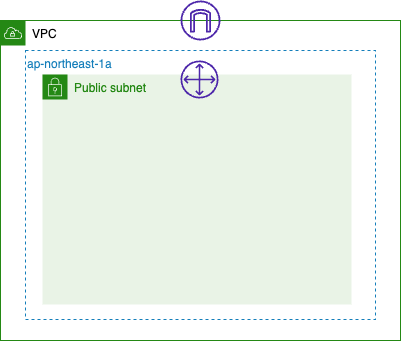

The diagram above was exported from draw.io. Its source (the exported page's mxGraphModel, read from the mxfile embedded in the PNG):
<mxGraphModel dx="1090" dy="641" grid="0" gridSize="10" guides="1" tooltips="1" connect="1" arrows="1" fold="1" page="1" pageScale="1" pageWidth="1390" pageHeight="980" background="#ffffff" math="0" shadow="0">
  <root>
    <mxCell id="0" />
    <mxCell id="1" parent="0" />
    <mxCell id="3" value="&lt;font color=&quot;#000000&quot;&gt;VPC&lt;/font&gt;" style="points=[[0,0],[0.25,0],[0.5,0],[0.75,0],[1,0],[1,0.25],[1,0.5],[1,0.75],[1,1],[0.75,1],[0.5,1],[0.25,1],[0,1],[0,0.75],[0,0.5],[0,0.25]];outlineConnect=0;gradientColor=none;html=1;whiteSpace=wrap;fontSize=12;fontStyle=0;container=1;pointerEvents=0;collapsible=0;recursiveResize=0;shape=mxgraph.aws4.group;grIcon=mxgraph.aws4.group_vpc;strokeColor=#248814;fillColor=none;verticalAlign=top;align=left;spacingLeft=30;fontColor=#AAB7B8;dashed=0;" parent="1" vertex="1">
      <mxGeometry x="266" y="352" width="400" height="320" as="geometry" />
    </mxCell>
    <mxCell id="4" value="ap-northeast-1a" style="fillColor=none;strokeColor=#147EBA;dashed=1;verticalAlign=top;fontStyle=0;fontColor=#147EBA;align=left;" parent="3" vertex="1">
      <mxGeometry x="25" y="30" width="350" height="269" as="geometry" />
    </mxCell>
    <mxCell id="7" value="Public subnet" style="points=[[0,0],[0.25,0],[0.5,0],[0.75,0],[1,0],[1,0.25],[1,0.5],[1,0.75],[1,1],[0.75,1],[0.5,1],[0.25,1],[0,1],[0,0.75],[0,0.5],[0,0.25]];outlineConnect=0;gradientColor=none;html=1;whiteSpace=wrap;fontSize=12;fontStyle=0;container=1;pointerEvents=0;collapsible=0;recursiveResize=0;shape=mxgraph.aws4.group;grIcon=mxgraph.aws4.group_security_group;grStroke=0;strokeColor=#248814;fillColor=#E9F3E6;verticalAlign=top;align=left;spacingLeft=30;fontColor=#248814;dashed=0;" vertex="1" parent="3">
      <mxGeometry x="42" y="54" width="309" height="230" as="geometry" />
    </mxCell>
    <mxCell id="6" value="" style="sketch=0;outlineConnect=0;fontColor=#232F3E;gradientColor=none;fillColor=#4D27AA;strokeColor=none;dashed=0;verticalLabelPosition=bottom;verticalAlign=top;align=center;html=1;fontSize=12;fontStyle=0;aspect=fixed;pointerEvents=1;shape=mxgraph.aws4.customer_gateway;" parent="3" vertex="1">
      <mxGeometry x="180" y="40" width="38" height="38" as="geometry" />
    </mxCell>
    <mxCell id="5" value="" style="sketch=0;outlineConnect=0;fontColor=#232F3E;gradientColor=none;fillColor=#4D27AA;strokeColor=none;dashed=0;verticalLabelPosition=bottom;verticalAlign=top;align=center;html=1;fontSize=12;fontStyle=0;aspect=fixed;pointerEvents=1;shape=mxgraph.aws4.internet_gateway;" parent="1" vertex="1">
      <mxGeometry x="446" y="332" width="40" height="40" as="geometry" />
    </mxCell>
  </root>
</mxGraphModel>